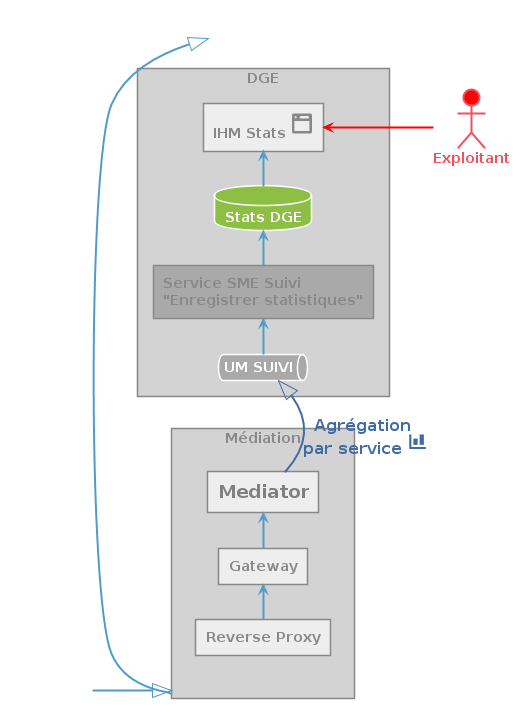

The diagram above was rendered by PlantUML. Its source (embedded in the PNG):
@startuml

skinparam backgroundColor transparent
skinparam defaultFontColor #519BC8
skinparam defaultFontStyle bold
skinparam arrowColor #519BC8
skinparam arrowThickness 2
skinparam shadowing false

skinparam actor {
    borderColor #EF525B
    backgroundColor #EF525B
    fontColor #EF525B
}
skinparam agent {
    borderColor white
    backGroundcolor #8DBF44
    fontColor white
}
skinparam database {
    borderColor white
    backGroundcolor #8DBF44
    fontColor white
} 
skinparam rectangle {
    borderColor #888888
    backGroundcolor #EEEEEE
    fontColor #888888
}
skinparam cloud {
    borderColor #888888
    backGroundcolor #EEEEEE
    fontColor #888888
}
skinparam folder {
    borderColor #888888
    backGroundcolor #EEEEEE
    fontColor #888888
}
skinparam package {
    borderColor #888888
    backGroundcolor #EEEEEE
    fontColor #888888
}
skinparam frame {
    borderColor #888888
    backGroundcolor #EEEEEE
    fontColor #888888
}
skinparam component {
    borderColor white
    backGroundcolor #8DBF44
    fontColor white
}
skinparam artifact {
    borderColor white
    backGroundcolor #8DBF44
    fontColor white
}
skinparam node {
    borderColor white
    backGroundcolor #8DBF44
    fontColor white
}
skinparam queue {
    borderColor white
    backGroundcolor #8DBF44
    fontColor white
}
skinparam file {
    borderColor white
    backGroundcolor #8DBF44
    fontColor white
}
skinparam storage {
    borderColor white
    backGroundcolor #8DBF44
    fontColor white
}
skinparam interface {
    borderColor #B30C37
    backGroundcolor #EF525B
}
skinparam boundary {
    borderColor #B30C37
    backGroundcolor #EF525B
}
skinparam entity {
    borderColor #B30C37
    backGroundcolor #EF525B
}
skinparam control {
    borderColor #B30C37
    backGroundcolor #EF525B
}
skinparam sequence {
    BoxFontColor white
    ParticipantFontColor white
    ParticipantBackgroundColor #8DBF44
    ParticipantBorderColor white
	LifeLineBorderColor #888888
	LifeLineBorderThickness 2
    DividerFontColor #555555
    DividerBorderColor #888888
    DividerBackGroundcolor #EEEEEE
}
skinparam usecase {
    borderColor white
    fontColor white
    backgroundColor #8DBF44
}
skinparam activity {
    startColor #B30C37
    endColor #B30C37
    borderColor white
    fontColor white
    backgroundColor #8DBF44
    diamondBackgroundColor #EEEEEE
    diamondBorderColor #888888
    diamondFontColor #888888
}
left to right direction
storage "<size:20>Serveur</size>" as serveur #white
rectangle "Médiation" as med #lightgrey {
	rectangle "<color:grey><size:18>Mediator</size></color>" as mediator
	rectangle "Gateway" as gateway
	rectangle "Reverse Proxy" as reverseProxy
}
storage "<size:20>Client</size>" as client #white
rectangle "DGE" as dge #lightgrey {
    queue "UM SUIVI" as umSuivi #darkgrey
    rectangle "Service SME Suivi\n&#34;Enregistrer statistiques&#34;" as restSrv #darkgrey
	database "Stats DGE" as dbStats
	rectangle "IHM Stats <size:30><&browser>" as ihm
}
actor "Exploitant" as exploit #red

mediator -[#406BA4,bold]^ umSuivi : "<color:#406BA4><b><size:16>Agrégation </size>\n<color:#406BA4><b><size:16>par service <size:25><&bar-chart>"

client -down-|> med
reverseProxy -> gateway
gateway -> mediator
med -right-|> serveur
umSuivi -> restSrv
restSrv -> dbStats
dbStats -> ihm
ihm <-[#red,bold]- exploit
@enduml